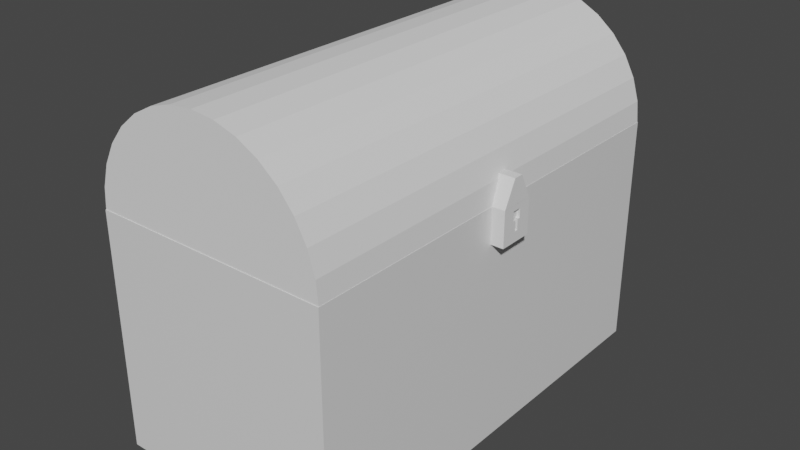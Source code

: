 # Source: Medieval_Chest_1_.blend  (saved by Blender 2.80.75; exported with 4.5.12 LTS)
import bpy
from mathutils import Matrix  # noqa: F401  (used for matrix-valued properties, if any)

bpy.ops.wm.read_factory_settings(use_empty=True)
scene = bpy.context.scene
scene.name = 'Scene'

# ---- collections
col_collection = bpy.data.collections.new('Collection'); scene.collection.children.link(col_collection)

# ---- materials (node trees are filled in below, after node groups)
mat_material = bpy.data.materials.new('Material')
mat_material.alpha_threshold = 0.0
mat_material.use_transparent_shadow = False
mat_material.line_color = (0.0, 0.0, 0.0, 1.0)

# ---- material node trees
mat_material.use_nodes = True; mat_material.node_tree.nodes.clear()
_N = mat_material.node_tree.nodes; _L = mat_material.node_tree.links
n0 = _N.new('ShaderNodeOutputMaterial'); n0.name = 'Material Output'; n0.location = (300, 300)
n1 = _N.new('ShaderNodeBsdfPrincipled'); n1.name = 'Principled BSDF'; n1.location = (10, 300)
n1.distribution = 'GGX'
n1.subsurface_method = 'BURLEY'
n1.inputs[2].default_value = 0.4
n1.inputs[3].default_value = 1.45
n1.inputs[27].default_value = (0.0, 0.0, 0.0, 1.0)
n1.inputs[28].default_value = 1.0
_L.new(n1.outputs[0], n0.inputs[0])
n0.is_active_output = True

# ---- world
world_world = bpy.data.worlds.new('World'); scene.world = world_world
world_world.use_nodes = True; world_world.node_tree.nodes.clear()
_N = world_world.node_tree.nodes; _L = world_world.node_tree.links
n0 = _N.new('ShaderNodeOutputWorld'); n0.name = 'World Output'; n0.location = (300, 300)
n1 = _N.new('ShaderNodeBackground'); n1.name = 'Background'; n1.location = (10, 300)
n1.inputs[0].default_value = (0.05088, 0.05088, 0.05088, 1.0)
_L.new(n1.outputs[0], n0.inputs[0])
n0.is_active_output = True
world_world.color = (0.05088, 0.05088, 0.05088)
world_world.use_sun_shadow = False
world_world.sun_shadow_jitter_overblur = 0.0

# ---- meshes
me_cube = bpy.data.meshes.new('Cube')
me_cube.from_pydata([(1.0, 1.0, 1.0), (1.0, 1.0, -1.0), (1.0, -1.0, 1.0), (1.0, -1.0, -1.0), (-1.0, 1.0, 1.0), (-1.0, 1.0, -1.0), (-1.0, -1.0, 1.0), (-1.0, -1.0, -1.0)], [], [(3, 2, 6, 7), (7, 6, 4, 5), (5, 1, 3, 7), (1, 0, 2, 3), (5, 4, 0, 1)])
_uv = me_cube.uv_layers.new(name='UVMap')
_uv.uv.foreach_set('vector', [0.375, 0.25, 0.625, 0.25, 0.625, 0.5, 0.375, 0.5, 0.375, 0.5, 0.625, 0.5, 0.625, 0.75, 0.375, 0.75, 0.375, 0.75, 0.625, 0.75, 0.625, 1.0, 0.375, 1.0, 0.125, 0.5, 0.375, 0.5, 0.375, 0.75, 0.125, 0.75, 0.625, 0.5, 0.875, 0.5, 0.875, 0.75, 0.625, 0.75])
me_cube.materials.append(mat_material)
me_cube.use_remesh_preserve_volume = False
me_cube.use_remesh_preserve_attributes = False
me_cube.use_mirror_vertex_groups = False
me_cube.update()
me_cylinder = bpy.data.meshes.new('Cylinder')
me_cylinder.from_pydata([(0.0, 1.0, -1.0), (0.0, 1.0, 1.0), (0.1951, 0.9808, -1.0), (0.1951, 0.9808, 1.0), (0.3827, 0.9239, -1.0), (0.3827, 0.9239, 1.0), (0.5556, 0.8315, -1.0), (0.5556, 0.8315, 1.0), (0.7071, 0.7071, -1.0), (0.7071, 0.7071, 1.0), (0.8315, 0.5556, -1.0), (0.8315, 0.5556, 1.0), (0.9239, 0.3827, -1.0), (0.9239, 0.3827, 1.0), (0.9808, 0.1951, -1.0), (0.9808, 0.1951, 1.0), (1.0, 7.55e-08, -1.0), (1.0, 7.55e-08, 1.0), (-1.0, 9.656e-07, -1.0), (-1.0, 9.656e-07, 1.0), (-0.9808, 0.1951, -1.0), (-0.9808, 0.1951, 1.0), (-0.9239, 0.3827, -1.0), (-0.9239, 0.3827, 1.0), (-0.8315, 0.5556, -1.0), (-0.8315, 0.5556, 1.0), (-0.7071, 0.7071, -1.0), (-0.7071, 0.7071, 1.0), (-0.5556, 0.8315, -1.0), (-0.5556, 0.8315, 1.0), (-0.3827, 0.9239, -1.0), (-0.3827, 0.9239, 1.0), (-0.1951, 0.9808, -1.0), (-0.1951, 0.9808, 1.0)], [], [(0, 1, 3, 2), (2, 3, 5, 4), (4, 5, 7, 6), (6, 7, 9, 8), (8, 9, 11, 10), (10, 11, 13, 12), (12, 13, 15, 14), (14, 15, 17, 16), (18, 19, 21, 20), (20, 21, 23, 22), (22, 23, 25, 24), (24, 25, 27, 26), (26, 27, 29, 28), (28, 29, 31, 30), (30, 31, 33, 32), (32, 33, 1, 0), (3, 1, 33, 31, 29, 27, 25, 23, 21, 19, 17, 15, 13, 11, 9, 7, 5), (0, 2, 4, 6, 8, 10, 12, 14, 16, 18, 20, 22, 24, 26, 28, 30, 32)])
_uv = me_cylinder.uv_layers.new(name='UVMap')
_uv.uv.foreach_set('vector', [1.0, 0.5, 1.0, 1.0, 0.9688, 1.0, 0.9688, 0.5, 0.9688, 0.5, 0.9688, 1.0, 0.9375, 1.0, 0.9375, 0.5, 0.9375, 0.5, 0.9375, 1.0, 0.9062, 1.0, 0.9062, 0.5, 0.9062, 0.5, 0.9062, 1.0, 0.875, 1.0, 0.875, 0.5, 0.875, 0.5, 0.875, 1.0, 0.8438, 1.0, 0.8438, 0.5, 0.8438, 0.5, 0.8438, 1.0, 0.8125, 1.0, 0.8125, 0.5, 0.8125, 0.5, 0.8125, 1.0, 0.7812, 1.0, 0.7812, 0.5, 0.7812, 0.5, 0.7812, 1.0, 0.75, 1.0, 0.75, 0.5, 0.25, 0.5, 0.25, 1.0, 0.2188, 1.0, 0.2188, 0.5, 0.2188, 0.5, 0.2188, 1.0, 0.1875, 1.0, 0.1875, 0.5, 0.1875, 0.5, 0.1875, 1.0, 0.1562, 1.0, 0.1562, 0.5, 0.1562, 0.5, 0.1562, 1.0, 0.125, 1.0, 0.125, 0.5, 0.125, 0.5, 0.125, 1.0, 0.09375, 1.0, 0.09375, 0.5, 0.09375, 0.5, 0.09375, 1.0, 0.0625, 1.0, 0.0625, 0.5, 0.0625, 0.5, 0.0625, 1.0, 0.03125, 1.0, 0.03125, 0.5, 0.03125, 0.5, 0.03125, 1.0, 0.0, 1.0, 0.0, 0.5, 0.2968, 0.4854, 0.25, 0.49, 0.2032, 0.4854, 0.1582, 0.4717, 0.1167, 0.4496, 0.08029, 0.4197, 0.05045, 0.3833, 0.02827, 0.3418, 0.01461, 0.2968, 0.01, 0.25, 0.49, 0.25, 0.4854, 0.2968, 0.4717, 0.3418, 0.4496, 0.3833, 0.4197, 0.4197, 0.3833, 0.4496, 0.3418, 0.4717, 0.75, 0.49, 0.7968, 0.4854, 0.8418, 0.4717, 0.8833, 0.4496, 0.9197, 0.4197, 0.9496, 0.3833, 0.9717, 0.3418, 0.9854, 0.2968, 0.99, 0.25, 0.51, 0.25, 0.5146, 0.2968, 0.5283, 0.3418, 0.5504, 0.3833, 0.5803, 0.4197, 0.6167, 0.4496, 0.6582, 0.4717, 0.7032, 0.4854])
me_cylinder.use_remesh_preserve_volume = False
me_cylinder.use_remesh_preserve_attributes = False
me_cylinder.use_mirror_vertex_groups = False
me_cylinder.update()
me_cube_001 = bpy.data.meshes.new('Cube.001')
me_cube_001.from_pydata([(-1.0, -1.0, -1.0), (-1.0, -1.0, 1.0), (-1.0, 1.0, -1.0), (-1.0, 1.0, 1.0), (1.0, -0.2628, 0.1673), (1.0, -0.2628, 0.6928), (1.0, 0.2628, 0.1673), (1.0, 0.2628, 0.6928), (1.0, 1.0, 1.0), (1.0, 1.0, -1.0), (1.0, -1.0, -1.0), (1.0, -1.0, 1.0), (1.0, -0.3344, -0.8573), (1.0, 0.3344, -0.8573), (1.0, -0.08194, -0.4238), (1.0, 0.1084, -0.4238), (1.0, -1.0, -1.0), (1.0, 1.0, -1.0), (1.0, -0.0792, 0.1673), (1.0, 0.1085, 0.1673), (0.7071, 0.2628, 0.6928), (0.7071, 0.2628, 0.1673), (0.7071, -0.2628, 0.1673), (0.7071, -0.2628, 0.6928), (0.7071, -0.0792, 0.1673), (0.7071, 0.1085, 0.1673), (0.7071, -0.08194, -0.4238), (0.7071, 0.1084, -0.4238)], [], [(0, 1, 3, 2), (2, 3, 8, 9), (15, 19, 25, 27), (10, 11, 1, 0), (2, 9, 10, 0), (8, 3, 1, 11), (7, 6, 9, 8), (9, 6, 19, 17), (5, 7, 8, 11), (4, 5, 11, 10), (15, 14, 12, 13), (25, 24, 26, 27), (10, 9, 17, 16), (4, 10, 16, 18), (13, 12, 16, 17), (5, 4, 22, 23), (15, 13, 17, 19), (12, 14, 18, 16), (21, 20, 23, 22), (18, 24, 22, 4), (14, 15, 27, 26), (7, 5, 23, 20), (18, 14, 26, 24), (6, 7, 20, 21), (25, 19, 6, 21)])
_uv = me_cube_001.uv_layers.new(name='UVMap')
_uv.uv.foreach_set('vector', [0.375, 0.0, 0.625, 0.0, 0.625, 0.25, 0.375, 0.25, 0.375, 0.25, 0.625, 0.25, 0.625, 0.5, 0.375, 0.5, 0.4382, 0.6174, 0.4672, 0.5922, 0.4672, 0.5922, 0.4382, 0.6174, 0.375, 0.75, 0.625, 0.75, 0.625, 1.0, 0.375, 1.0, 0.125, 0.5, 0.375, 0.5, 0.375, 0.75, 0.125, 0.75, 0.625, 0.5, 0.875, 0.5, 0.875, 0.75, 0.625, 0.75, 0.5328, 0.5922, 0.4672, 0.5922, 0.375, 0.5, 0.625, 0.5, 0.375, 0.5, 0.4672, 0.5922, 0.4672, 0.5922, 0.375, 0.5, 0.5328, 0.6578, 0.5328, 0.5922, 0.625, 0.5, 0.625, 0.75, 0.4672, 0.6578, 0.5328, 0.6578, 0.625, 0.75, 0.375, 0.75, 0.4382, 0.6174, 0.4382, 0.6326, 0.404, 0.6668, 0.404, 0.5832, 0.4672, 0.5922, 0.4672, 0.6578, 0.4382, 0.6326, 0.4382, 0.6174, 0.375, 0.75, 0.375, 0.5, 0.375, 0.5, 0.375, 0.75, 0.4672, 0.6578, 0.375, 0.75, 0.375, 0.75, 0.4672, 0.6578, 0.404, 0.5832, 0.404, 0.6668, 0.375, 0.75, 0.375, 0.5, 0.5328, 0.6578, 0.4672, 0.6578, 0.4672, 0.6578, 0.5328, 0.6578, 0.4382, 0.6174, 0.404, 0.5832, 0.375, 0.5, 0.4672, 0.5922, 0.404, 0.6668, 0.4382, 0.6326, 0.4672, 0.6578, 0.375, 0.75, 0.4672, 0.5922, 0.5328, 0.5922, 0.5328, 0.6578, 0.4672, 0.6578, 0.4672, 0.6578, 0.4672, 0.6578, 0.4672, 0.6578, 0.4672, 0.6578, 0.4382, 0.6326, 0.4382, 0.6174, 0.4382, 0.6174, 0.4382, 0.6326, 0.5328, 0.5922, 0.5328, 0.6578, 0.5328, 0.6578, 0.5328, 0.5922, 0.4672, 0.6578, 0.4382, 0.6326, 0.4382, 0.6326, 0.4672, 0.6578, 0.4672, 0.5922, 0.5328, 0.5922, 0.5328, 0.5922, 0.4672, 0.5922, 0.4672, 0.5922, 0.4672, 0.5922, 0.4672, 0.5922, 0.4672, 0.5922])
me_cube_001.use_remesh_preserve_volume = False
me_cube_001.use_remesh_preserve_attributes = False
me_cube_001.use_mirror_vertex_groups = False
me_cube_001.update()
me_cube_002 = bpy.data.meshes.new('Cube.002')
me_cube_002.from_pydata([(-1.0, 1.0, -1.0), (-1.0, 0.2801, 1.0), (1.0, 1.0, -1.0), (1.0, 0.2801, 1.0), (-1.0, 0.0, -1.0), (-1.0, 0.0, 1.0), (1.0, 0.0, -1.0), (1.0, 0.0, 1.0)], [], [(4, 5, 1, 0), (0, 1, 3, 2), (3, 1, 5, 7), (0, 2, 6, 4), (2, 3, 7, 6)])
_uv = me_cube_002.uv_layers.new(name='UVMap')
_uv.uv.foreach_set('vector', [0.375, 0.125, 0.625, 0.125, 0.625, 0.25, 0.375, 0.25, 0.375, 0.25, 0.625, 0.25, 0.625, 0.5, 0.375, 0.5, 0.625, 0.5, 0.875, 0.5, 0.875, 0.625, 0.625, 0.625, 0.125, 0.5, 0.375, 0.5, 0.375, 0.625, 0.125, 0.625, 0.375, 0.5, 0.625, 0.5, 0.625, 0.625, 0.375, 0.625])
me_cube_002.use_remesh_preserve_volume = False
me_cube_002.use_remesh_preserve_attributes = False
me_cube_002.use_mirror_vertex_groups = False
me_cube_002.update()

# ---- objects
ob_cube = bpy.data.objects.new('Cube', me_cube)
ob_cylinder = bpy.data.objects.new('Cylinder', me_cylinder)
ob_cube_001 = bpy.data.objects.new('Cube.001', me_cube_001)
ob_cube_002 = bpy.data.objects.new('Cube.002', me_cube_002)

# ---- transforms, parenting, visibility, modifiers, constraints
ob_cube.location = (0.0, 0.0, 0.0)
ob_cube.scale = (1.0, 1.875, 1.0)
ob_cube.lock_rotations_4d = False
ob_cube.empty_display_type = 'ARROWS'
ob_cube.lineart.crease_threshold = 0.0
_m = ob_cube.modifiers.new('Solidify', 'SOLIDIFY')
_m.thickness = 0.03
_m.nonmanifold_thickness_mode = 'FIXED'
_m.nonmanifold_merge_threshold = 0.0003
ob_cylinder.location = (0.0, 0.0, 0.9795)
ob_cylinder.rotation_euler = (1.571, -0.0, 0.0)
ob_cylinder.scale = (1.0, 1.0, 1.87)
ob_cylinder.lineart.crease_threshold = 0.0
_m = ob_cylinder.modifiers.new('Solidify', 'SOLIDIFY')
_m.thickness = 0.03
_m.nonmanifold_thickness_mode = 'FIXED'
_m.nonmanifold_merge_threshold = 0.0003
ob_cube_001.location = (1.028, 0.0, 0.8517)
ob_cube_001.scale = (0.079, 0.1472, 0.1472)
ob_cube_001.lineart.crease_threshold = 0.0
ob_cube_002.location = (1.028, 0.0, 1.103)
ob_cube_002.scale = (0.079, 0.1472, 0.1046)
ob_cube_002.lineart.crease_threshold = 0.0
_m = ob_cube_002.modifiers.new('Mirror', 'MIRROR')
_m.use_axis = (False, True, False)

# ---- collection membership
col_collection.objects.link(ob_cube)
col_collection.objects.link(ob_cylinder)
col_collection.objects.link(ob_cube_001)
col_collection.objects.link(ob_cube_002)

# ---- scene / render settings (as saved in the file)
scene.frame_start = 1; scene.frame_end = 250; scene.frame_set(0)
scene.render.engine = 'BLENDER_EEVEE_NEXT'
scene.cycles.use_denoising = False
scene.cycles.samples = 128
scene.cycles.sampling_pattern = 'TABULATED_SOBOL'
scene.cycles.use_adaptive_sampling = False
scene.cycles.use_light_tree = False
scene.view_settings.view_transform = 'Filmic'
bpy.context.view_layer.update()

# ---- added for rendering (the .blend has no active camera and no usable light): camera, sun
cam_auto = bpy.data.cameras.new('AutoCamera')
cam_auto.lens = 50.0
cam_auto.sensor_width = 36.0
cam_auto.clip_end = 1000.0
ob_auto_camera = bpy.data.objects.new('AutoCamera', cam_auto)
scene.collection.objects.link(ob_auto_camera)
ob_auto_camera.location = (4.89479, -5.80971, 4.36288)
ob_auto_camera.rotation_euler = (1.09748, -7.21219e-08, 0.694738)
scene.camera = ob_auto_camera
light_auto_sun = bpy.data.lights.new('AutoSun', 'SUN')
light_auto_sun.energy = 3.0
light_auto_sun.angle = 0.0523599
ob_auto_sun = bpy.data.objects.new('AutoSun', light_auto_sun)
scene.collection.objects.link(ob_auto_sun)
ob_auto_sun.rotation_euler = (0.872665, 0.174533, 0.523599)
bpy.context.view_layer.update()
